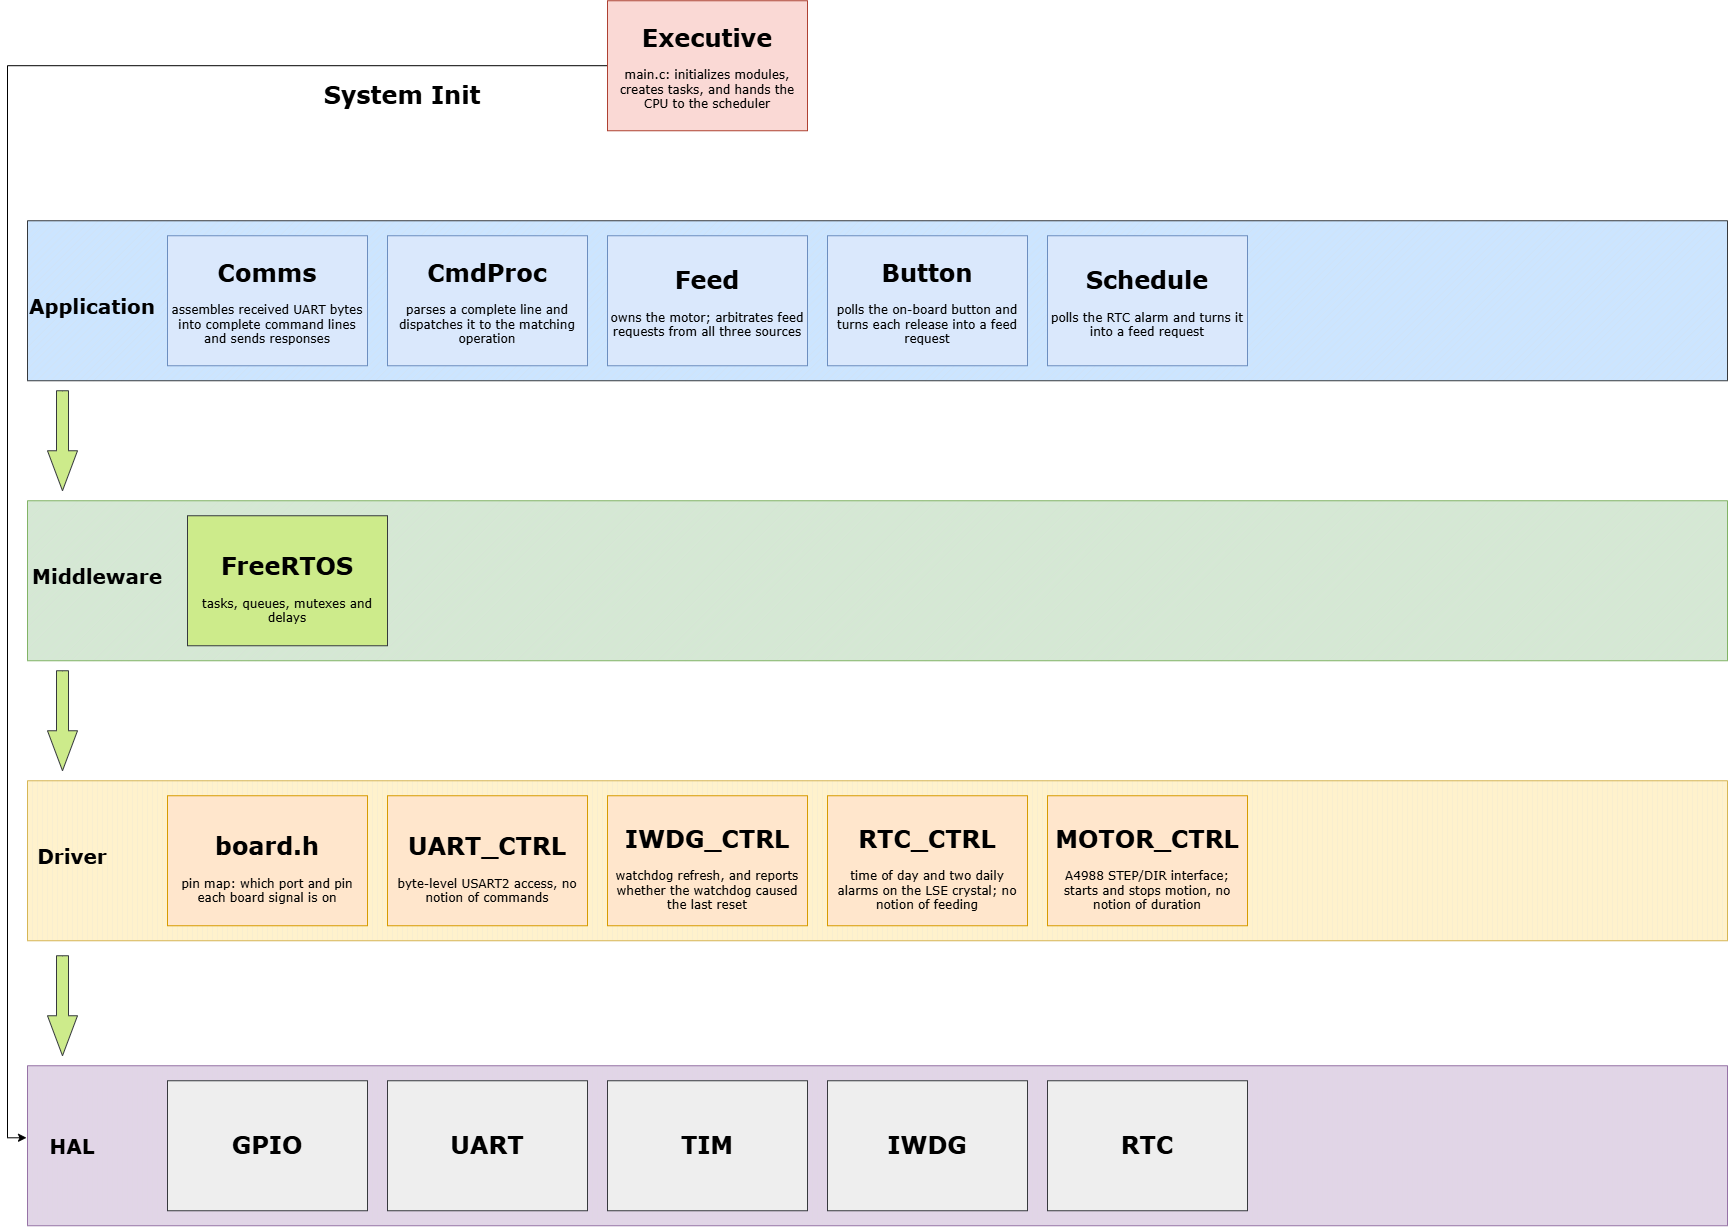

The diagram above was exported from draw.io. Its source (the exported page's mxGraphModel, read from the mxfile embedded in the PNG):
<mxGraphModel dx="3012" dy="2364" grid="1" gridSize="10" guides="1" tooltips="1" connect="1" arrows="1" fold="1" page="1" pageScale="1" pageWidth="850" pageHeight="1100" math="0" shadow="0">
  <root>
    <mxCell id="0" />
    <mxCell id="1" parent="0" />
    <mxCell id="x11zarde14M3zon6wL_e-52" parent="1" style="verticalLabelPosition=bottom;verticalAlign=top;html=1;shape=mxgraph.basic.patternFillRect;fillStyle=diag;step=5;fillStrokeWidth=0.2;fillStrokeColor=#dddddd;fontFamily=Verdana;fillColor=#cce5ff;strokeColor=#36393d;" value="" vertex="1">
      <mxGeometry height="160" width="1700" x="-40" y="160" as="geometry" />
    </mxCell>
    <mxCell id="x11zarde14M3zon6wL_e-53" parent="1" style="verticalLabelPosition=bottom;verticalAlign=bottom;html=1;shape=mxgraph.basic.patternFillRect;fillStyle=vert;step=5;fillStrokeWidth=0.2;fillStrokeColor=#dddddd;fontFamily=Verdana;fontSize=12;fontStyle=0;align=center;fillColor=#fff2cc;strokeColor=#d6b656;" value="" vertex="1">
      <mxGeometry height="160" width="1700" x="-40" y="720" as="geometry" />
    </mxCell>
    <mxCell id="x11zarde14M3zon6wL_e-54" parent="1" style="verticalLabelPosition=bottom;verticalAlign=top;html=1;shape=mxgraph.basic.patternFillRect;fillStyle=vert;step=5;fillStrokeWidth=0.2;fillStrokeColor=#dddddd;fontFamily=Verdana;fillColor=#e1d5e7;strokeColor=#9673a6;" value="" vertex="1">
      <mxGeometry height="160" width="1700" x="-40" y="1005" as="geometry" />
    </mxCell>
    <mxCell id="x11zarde14M3zon6wL_e-55" parent="1" style="text;html=1;whiteSpace=wrap;strokeColor=none;fillColor=none;align=center;verticalAlign=middle;rounded=0;fontFamily=Verdana;" value="&lt;h1&gt;&lt;font style=&quot;font-size: 20px;&quot;&gt;Driver&lt;/font&gt;&lt;/h1&gt;" vertex="1">
      <mxGeometry height="70" width="90" x="-40" y="760" as="geometry" />
    </mxCell>
    <mxCell id="x11zarde14M3zon6wL_e-56" parent="1" style="text;html=1;whiteSpace=wrap;strokeColor=none;fillColor=none;align=center;verticalAlign=middle;rounded=0;fontFamily=Verdana;" value="&lt;h1&gt;&lt;font style=&quot;font-size: 20px;&quot;&gt;HAL&lt;/font&gt;&lt;/h1&gt;" vertex="1">
      <mxGeometry height="70" width="90" x="-40" y="1050" as="geometry" />
    </mxCell>
    <mxCell id="x11zarde14M3zon6wL_e-57" parent="1" style="text;html=1;whiteSpace=wrap;strokeColor=none;fillColor=none;align=center;verticalAlign=middle;rounded=0;fontFamily=Verdana;" value="&lt;h1&gt;&lt;font style=&quot;font-size: 20px;&quot;&gt;Application&lt;/font&gt;&lt;/h1&gt;" vertex="1">
      <mxGeometry height="70" width="130" x="-40" y="210" as="geometry" />
    </mxCell>
    <mxCell id="x11zarde14M3zon6wL_e-62" parent="1" style="rounded=0;whiteSpace=wrap;html=1;fillColor=#ffe6cc;strokeColor=#d79b00;fontFamily=Verdana;" value="&lt;h1&gt;&lt;font&gt;UART_CTRL&lt;/font&gt;&lt;/h1&gt;&lt;div&gt;byte-level USART2 access, no notion of commands&lt;/div&gt;" vertex="1">
      <mxGeometry height="130" width="200" x="320" y="735" as="geometry" />
    </mxCell>
    <mxCell id="x11zarde14M3zon6wL_e-64" parent="1" style="rounded=0;whiteSpace=wrap;html=1;fillColor=#ffe6cc;strokeColor=#d79b00;fontFamily=Verdana;" value="&lt;h1&gt;&lt;font&gt;RTC_CTRL&lt;/font&gt;&lt;/h1&gt;&lt;div&gt;&lt;font&gt;time of day and two daily alarms on the LSE crystal; no notion of feeding&lt;/font&gt;&lt;/div&gt;" vertex="1">
      <mxGeometry height="130" width="200" x="760" y="735" as="geometry" />
    </mxCell>
    <mxCell id="bBWVj_KwJ5tfHBeI10hC-4" edge="1" parent="1" source="x11zarde14M3zon6wL_e-69" style="edgeStyle=orthogonalEdgeStyle;rounded=0;orthogonalLoop=1;jettySize=auto;html=1;entryX=-0.011;entryY=0.386;entryDx=0;entryDy=0;entryPerimeter=0;" target="x11zarde14M3zon6wL_e-56" value="">
      <mxGeometry relative="1" as="geometry">
        <mxPoint x="-180" y="810" as="targetPoint" />
      </mxGeometry>
    </mxCell>
    <mxCell id="x11zarde14M3zon6wL_e-69" parent="1" style="rounded=0;whiteSpace=wrap;html=1;fontFamily=Verdana;fillColor=#fad9d5;strokeColor=#ae4132;" value="&lt;h1&gt;&lt;font&gt;Executive&lt;/font&gt;&lt;/h1&gt;&lt;p&gt;main.c: initializes modules, creates tasks, and hands the CPU to the scheduler&lt;/p&gt;" vertex="1">
      <mxGeometry height="130" width="200" x="540" y="-60" as="geometry" />
    </mxCell>
    <mxCell id="x11zarde14M3zon6wL_e-70" parent="1" style="rounded=0;whiteSpace=wrap;html=1;fillColor=#eeeeee;strokeColor=#36393d;fontFamily=Verdana;" value="&lt;h1&gt;&lt;font&gt;GPIO&lt;/font&gt;&lt;/h1&gt;" vertex="1">
      <mxGeometry height="130" width="200" x="100" y="1020" as="geometry" />
    </mxCell>
    <mxCell id="x11zarde14M3zon6wL_e-71" parent="1" style="rounded=0;whiteSpace=wrap;html=1;fillColor=#eeeeee;strokeColor=#36393d;fontFamily=Verdana;" value="&lt;h1&gt;&lt;font&gt;UART&lt;/font&gt;&lt;/h1&gt;" vertex="1">
      <mxGeometry height="130" width="200" x="320" y="1020" as="geometry" />
    </mxCell>
    <mxCell id="x11zarde14M3zon6wL_e-72" parent="1" style="rounded=0;whiteSpace=wrap;html=1;fillColor=#eeeeee;strokeColor=#36393d;fontFamily=Verdana;" value="&lt;h1&gt;&lt;font&gt;RTC&lt;/font&gt;&lt;/h1&gt;" vertex="1">
      <mxGeometry height="130" width="200" x="980" y="1020" as="geometry" />
    </mxCell>
    <mxCell id="x11zarde14M3zon6wL_e-74" parent="1" style="rounded=0;whiteSpace=wrap;html=1;fillColor=#eeeeee;strokeColor=#36393d;fontFamily=Verdana;" value="&lt;h1&gt;&lt;font&gt;IWDG&lt;/font&gt;&lt;/h1&gt;" vertex="1">
      <mxGeometry height="130" width="200" x="760" y="1020" as="geometry" />
    </mxCell>
    <mxCell id="x11zarde14M3zon6wL_e-78" parent="1" style="rounded=0;whiteSpace=wrap;html=1;fillColor=#ffe6cc;strokeColor=#d79b00;fontFamily=Verdana;" value="&lt;h1&gt;&lt;font&gt;IWDG_CTRL&lt;/font&gt;&lt;/h1&gt;&lt;div&gt;&lt;font&gt;watchdog refresh, and reports whether the watchdog caused the last reset&lt;/font&gt;&lt;/div&gt;" vertex="1">
      <mxGeometry height="130" width="200" x="540" y="735" as="geometry" />
    </mxCell>
    <mxCell id="x11zarde14M3zon6wL_e-80" parent="1" style="rounded=0;whiteSpace=wrap;html=1;fillColor=#dae8fc;strokeColor=#6c8ebf;fontFamily=Verdana;" value="&lt;h1&gt;&lt;font&gt;Comms&lt;/font&gt;&lt;/h1&gt;&lt;p style=&quot;&quot;&gt;&lt;font&gt;assembles received UART bytes into complete command lines and sends responses&lt;/font&gt;&lt;/p&gt;" vertex="1">
      <mxGeometry height="130" width="200" x="100" y="175" as="geometry" />
    </mxCell>
    <mxCell id="x11zarde14M3zon6wL_e-81" parent="1" style="rounded=0;whiteSpace=wrap;html=1;fillColor=#dae8fc;strokeColor=#6c8ebf;fontFamily=Verdana;" value="&lt;h1&gt;&lt;font&gt;CmdProc&lt;/font&gt;&lt;/h1&gt;&lt;p&gt;&lt;font&gt;parses a complete line and dispatches it to the matching operation&lt;/font&gt;&lt;/p&gt;" vertex="1">
      <mxGeometry height="130" width="200" x="320" y="175" as="geometry" />
    </mxCell>
    <mxCell id="x11zarde14M3zon6wL_e-82" parent="1" style="rounded=0;whiteSpace=wrap;html=1;fillColor=#dae8fc;strokeColor=#6c8ebf;fontFamily=Verdana;" value="&lt;h1&gt;&lt;font&gt;Feed&lt;/font&gt;&lt;/h1&gt;&lt;p&gt;&lt;font&gt;owns the motor; arbitrates feed requests from all three sources&lt;/font&gt;&lt;/p&gt;" vertex="1">
      <mxGeometry height="130" width="200" x="540" y="175" as="geometry" />
    </mxCell>
    <mxCell id="x11zarde14M3zon6wL_e-84" parent="1" style="rounded=0;whiteSpace=wrap;html=1;fillColor=#eeeeee;strokeColor=#36393d;fontFamily=Verdana;" value="&lt;h1&gt;&lt;font&gt;TIM&lt;/font&gt;&lt;/h1&gt;" vertex="1">
      <mxGeometry height="130" width="200" x="540" y="1020" as="geometry" />
    </mxCell>
    <mxCell id="x11zarde14M3zon6wL_e-85" parent="1" style="rounded=0;whiteSpace=wrap;html=1;fillColor=#ffe6cc;strokeColor=#d79b00;fontFamily=Verdana;" value="&lt;h1&gt;&lt;font&gt;MOTOR_CTRL&lt;/font&gt;&lt;/h1&gt;&lt;div&gt;&lt;font&gt;A4988 STEP/DIR interface; starts and stops motion, no notion of duration&lt;/font&gt;&lt;/div&gt;" vertex="1">
      <mxGeometry height="130" width="200" x="980" y="735" as="geometry" />
    </mxCell>
    <mxCell id="x11zarde14M3zon6wL_e-86" parent="1" style="html=1;shadow=0;dashed=0;align=center;verticalAlign=middle;shape=mxgraph.arrows2.arrow;dy=0.6;dx=40;direction=south;notch=0;fillColor=#cdeb8b;strokeColor=#36393d;fontFamily=Verdana;" value="" vertex="1">
      <mxGeometry height="100" width="30" x="-20" y="895" as="geometry" />
    </mxCell>
    <mxCell id="x11zarde14M3zon6wL_e-87" parent="1" style="html=1;shadow=0;dashed=0;align=center;verticalAlign=middle;shape=mxgraph.arrows2.arrow;dy=0.6;dx=40;direction=south;notch=0;fillColor=#cdeb8b;strokeColor=#36393d;fontFamily=Verdana;" value="" vertex="1">
      <mxGeometry height="100" width="30" x="-20" y="330" as="geometry" />
    </mxCell>
    <mxCell id="x11zarde14M3zon6wL_e-88" parent="1" style="rounded=0;whiteSpace=wrap;html=1;fillColor=#dae8fc;strokeColor=#6c8ebf;fontFamily=Verdana;" value="&lt;h1&gt;&lt;font&gt;Button&lt;/font&gt;&lt;/h1&gt;&lt;p&gt;polls the on-board button and turns each release into a feed request&lt;/p&gt;" vertex="1">
      <mxGeometry height="130" width="200" x="760" y="175" as="geometry" />
    </mxCell>
    <mxCell id="x11zarde14M3zon6wL_e-89" parent="1" style="rounded=0;whiteSpace=wrap;html=1;fillColor=#dae8fc;strokeColor=#6c8ebf;fontFamily=Verdana;" value="&lt;h1&gt;&lt;font face=&quot;Verdana&quot;&gt;Schedule&lt;/font&gt;&lt;/h1&gt;&lt;p&gt;polls the RTC alarm and turns it into a feed request&lt;/p&gt;" vertex="1">
      <mxGeometry height="130" width="200" x="980" y="175" as="geometry" />
    </mxCell>
    <mxCell id="bBWVj_KwJ5tfHBeI10hC-5" parent="1" style="text;html=1;whiteSpace=wrap;strokeColor=none;fillColor=none;align=center;verticalAlign=middle;rounded=0;" value="&lt;h1&gt;&lt;font face=&quot;Verdana&quot;&gt;System Init&lt;/font&gt;&lt;/h1&gt;" vertex="1">
      <mxGeometry height="30" width="170" x="250" y="20" as="geometry" />
    </mxCell>
    <mxCell id="qk5IBo8JFO7qFLIeAIcX-1" parent="1" style="rounded=0;whiteSpace=wrap;html=1;fillColor=#ffe6cc;strokeColor=#d79b00;fontFamily=Verdana;" value="&lt;h1&gt;&lt;font&gt;board.h&lt;/font&gt;&lt;/h1&gt;&lt;div&gt;&lt;font&gt;pin map: which port and pin each board signal is on&lt;/font&gt;&lt;/div&gt;" vertex="1">
      <mxGeometry height="130" width="200" x="100" y="735" as="geometry" />
    </mxCell>
    <mxCell id="iup3sYoqLlWuyCK37Vup-1" parent="1" style="verticalLabelPosition=bottom;verticalAlign=top;html=1;shape=mxgraph.basic.patternFillRect;fillStyle=diag;step=5;fillStrokeWidth=0.2;fillStrokeColor=#dddddd;fontFamily=Verdana;fillColor=#d5e8d4;strokeColor=#82b366;" value="" vertex="1">
      <mxGeometry height="160" width="1700" x="-40" y="440" as="geometry" />
    </mxCell>
    <mxCell id="iup3sYoqLlWuyCK37Vup-2" parent="1" style="html=1;shadow=0;dashed=0;align=center;verticalAlign=middle;shape=mxgraph.arrows2.arrow;dy=0.6;dx=40;direction=south;notch=0;fillColor=#cdeb8b;strokeColor=#36393d;fontFamily=Verdana;" value="" vertex="1">
      <mxGeometry height="100" width="30" x="-20" y="610" as="geometry" />
    </mxCell>
    <mxCell id="iup3sYoqLlWuyCK37Vup-3" parent="1" style="text;html=1;whiteSpace=wrap;strokeColor=none;fillColor=none;align=center;verticalAlign=middle;rounded=0;fontFamily=Verdana;" value="&lt;h1&gt;&lt;font style=&quot;font-size: 20px;&quot;&gt;Middleware&lt;/font&gt;&lt;/h1&gt;" vertex="1">
      <mxGeometry height="70" width="140" x="-40" y="480" as="geometry" />
    </mxCell>
    <mxCell id="iup3sYoqLlWuyCK37Vup-4" parent="1" style="rounded=0;whiteSpace=wrap;html=1;fillColor=#cdeb8b;strokeColor=#36393d;fontFamily=Verdana;" value="&lt;h1&gt;FreeRTOS&lt;/h1&gt;&lt;div&gt;tasks, queues, mutexes and delays&lt;/div&gt;" vertex="1">
      <mxGeometry height="130" width="200" x="120" y="455" as="geometry" />
    </mxCell>
  </root>
</mxGraphModel>